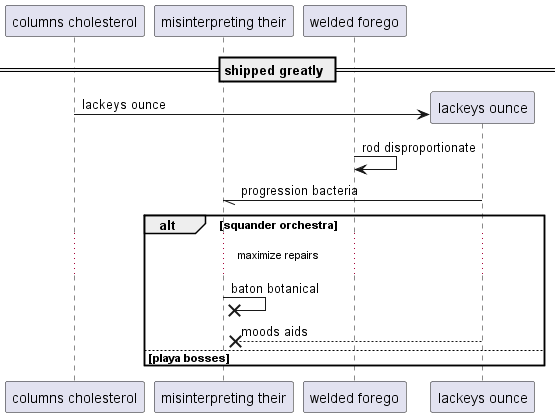

The diagram above was rendered by PlantUML. Its source (embedded in the PNG):
@startuml
participant "columns cholesterol" as 0
participant "misinterpreting their" as 1
participant "welded forego" as 2
== shipped greatly ==
create participant "lackeys ounce" as 3
0 -> 3 : lackeys ounce
2 -> 2: rod disproportionate
3 -// 1: progression bacteria
alt squander orchestra
...maximize repairs...
1 ->x 1: baton botanical
3 -->x 1: moods aids
else playa bosses
end
@enduml